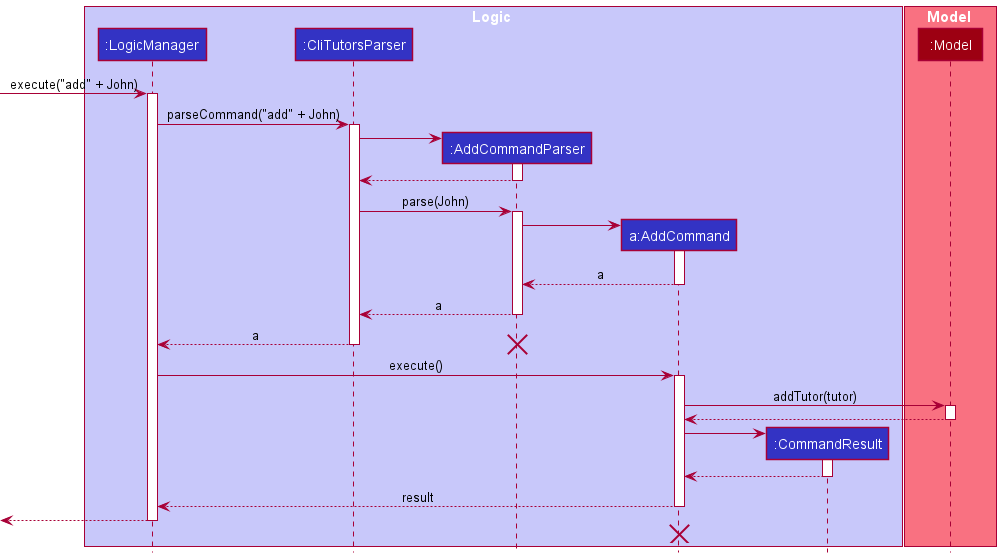

The diagram above was rendered by PlantUML. Its source (embedded in the PNG):
@startuml
!include style.puml

box Logic LOGIC_COLOR_T1
participant ":LogicManager" as LogicManager LOGIC_COLOR
participant ":CliTutorsParser" as CliTutorsParser LOGIC_COLOR
participant ":AddCommandParser" as AddCommandParser LOGIC_COLOR
participant "a:AddCommand" as AddCommand LOGIC_COLOR
participant ":CommandResult" as CommandResult LOGIC_COLOR
end box

box Model MODEL_COLOR_T1
participant ":Model" as Model MODEL_COLOR
end box

[-> LogicManager : execute("add" + John)
activate LogicManager
LogicManager -> CliTutorsParser : parseCommand("add" + John)
activate CliTutorsParser

create AddCommandParser
CliTutorsParser -> AddCommandParser
activate AddCommandParser

CliTutorsParser <-- AddCommandParser
deactivate AddCommandParser

CliTutorsParser -> AddCommandParser : parse(John)
activate AddCommandParser

create AddCommand
AddCommandParser -> AddCommand
activate AddCommand

AddCommandParser <-- AddCommand : a
deactivate AddCommand

AddCommandParser --> CliTutorsParser : a
deactivate AddCommandParser

CliTutorsParser --> LogicManager : a
deactivate CliTutorsParser
destroy AddCommandParser

LogicManager -> AddCommand : execute()
activate AddCommand

AddCommand -> Model : addTutor(tutor)
activate Model
AddCommand <-- Model
deactivate Model

create CommandResult
AddCommand -> CommandResult
activate CommandResult

CommandResult --> AddCommand
deactivate CommandResult

AddCommand --> LogicManager : result
deactivate AddCommand

[<--LogicManager
deactivate LogicManager
AddCommand -[hidden]-> LogicManager
destroy AddCommand
@enduml